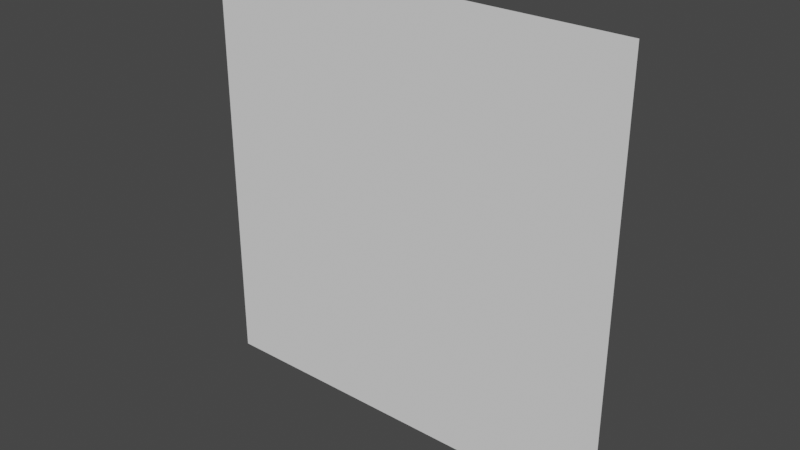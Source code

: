# Source: Plane.blend  (saved by Blender 2.82.7; exported with 4.5.12 LTS)
import bpy
from mathutils import Matrix  # noqa: F401  (used for matrix-valued properties, if any)

bpy.ops.wm.read_factory_settings(use_empty=True)
scene = bpy.context.scene
scene.name = 'Scene'

# ---- collections
col_collection = bpy.data.collections.new('Collection'); scene.collection.children.link(col_collection)

# ---- world
world_world = bpy.data.worlds.new('World'); scene.world = world_world
world_world.use_nodes = True; world_world.node_tree.nodes.clear()
_N = world_world.node_tree.nodes; _L = world_world.node_tree.links
n0 = _N.new('ShaderNodeOutputWorld'); n0.name = 'World Output'; n0.location = (300, 300)
n1 = _N.new('ShaderNodeBackground'); n1.name = 'Background'; n1.location = (10, 300)
n1.inputs[0].default_value = (0.05088, 0.05088, 0.05088, 1.0)
_L.new(n1.outputs[0], n0.inputs[0])
n0.is_active_output = True
world_world.color = (0.05088, 0.05088, 0.05088)
world_world.use_sun_shadow = False
world_world.sun_shadow_jitter_overblur = 0.0

# ---- meshes
me_plane = bpy.data.meshes.new('Plane')
me_plane.from_pydata([(-1.0, -3.696e-07, 1.0), (1.0, -3.696e-07, 1.0), (-1.0, 3.696e-07, -1.0), (1.0, 3.696e-07, -1.0)], [], [(0, 1, 3, 2)])
_uv = me_plane.uv_layers.new(name='UVMap')
_uv.uv.foreach_set('vector', [1.49e-07, 1.0, 0.0, 1.49e-07, 1.0, 0.0, 1.0, 1.0])
me_plane.use_remesh_fix_poles = True
me_plane.use_remesh_preserve_attributes = False
me_plane.use_mirror_vertex_groups = False
me_plane.update()

# ---- objects
ob_plane = bpy.data.objects.new('Plane', me_plane)

# ---- transforms, parenting, visibility, modifiers, constraints
ob_plane.location = (0.0, 0.0, 0.0)
ob_plane.lineart.crease_threshold = 0.0

# ---- collection membership
col_collection.objects.link(ob_plane)

# ---- scene / render settings (as saved in the file)
scene.frame_start = 1; scene.frame_end = 250; scene.frame_set(1)
scene.render.engine = 'BLENDER_EEVEE_NEXT'
scene.cycles.use_denoising = False
scene.cycles.samples = 128
scene.cycles.sampling_pattern = 'TABULATED_SOBOL'
scene.cycles.use_adaptive_sampling = False
scene.cycles.use_light_tree = False
scene.view_settings.view_transform = 'Filmic'
bpy.context.view_layer.update()

# ---- added for rendering (the .blend has no active camera and no usable light): camera, sun
cam_auto = bpy.data.cameras.new('AutoCamera')
cam_auto.lens = 50.0
cam_auto.sensor_width = 36.0
cam_auto.clip_end = 1000.0
ob_auto_camera = bpy.data.objects.new('AutoCamera', cam_auto)
scene.collection.objects.link(ob_auto_camera)
ob_auto_camera.location = (2.61693, -3.14032, 2.09354)
ob_auto_camera.rotation_euler = (1.09748, -7.21219e-08, 0.694738)
scene.camera = ob_auto_camera
light_auto_sun = bpy.data.lights.new('AutoSun', 'SUN')
light_auto_sun.energy = 3.0
light_auto_sun.angle = 0.0523599
ob_auto_sun = bpy.data.objects.new('AutoSun', light_auto_sun)
scene.collection.objects.link(ob_auto_sun)
ob_auto_sun.rotation_euler = (0.872665, 0.174533, 0.523599)
bpy.context.view_layer.update()
